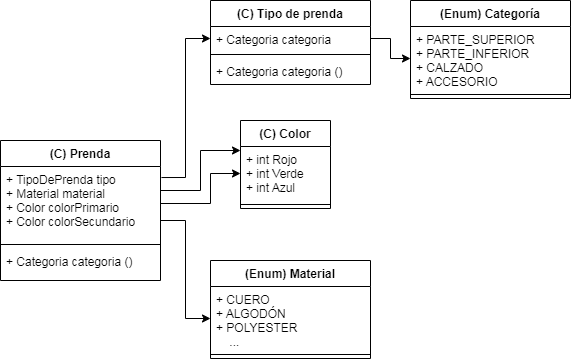

The diagram above was exported from draw.io. Its source (the exported page's mxGraphModel, read from the mxfile embedded in the PNG):
<mxGraphModel dx="868" dy="482" grid="1" gridSize="10" guides="1" tooltips="1" connect="1" arrows="1" fold="1" page="1" pageScale="1" pageWidth="827" pageHeight="1169" math="0" shadow="0">
  <root>
    <mxCell id="0" />
    <mxCell id="1" parent="0" />
    <mxCell id="DqAEKTf-DiyvqzYK8dtB-1" value="(C) Prenda" style="swimlane;fontStyle=1;align=center;verticalAlign=top;childLayout=stackLayout;horizontal=1;startSize=26;horizontalStack=0;resizeParent=1;resizeParentMax=0;resizeLast=0;collapsible=1;marginBottom=0;" vertex="1" parent="1">
      <mxGeometry x="280" y="220" width="160" height="140" as="geometry" />
    </mxCell>
    <mxCell id="DqAEKTf-DiyvqzYK8dtB-2" value="+ TipoDePrenda tipo&#10;+ Material material&#10;+ Color colorPrimario&#10;+ Color colorSecundario" style="text;strokeColor=none;fillColor=none;align=left;verticalAlign=top;spacingLeft=4;spacingRight=4;overflow=hidden;rotatable=0;points=[[0,0.5],[1,0.5]];portConstraint=eastwest;" vertex="1" parent="DqAEKTf-DiyvqzYK8dtB-1">
      <mxGeometry y="26" width="160" height="74" as="geometry" />
    </mxCell>
    <mxCell id="DqAEKTf-DiyvqzYK8dtB-3" value="" style="line;strokeWidth=1;fillColor=none;align=left;verticalAlign=middle;spacingTop=-1;spacingLeft=3;spacingRight=3;rotatable=0;labelPosition=right;points=[];portConstraint=eastwest;" vertex="1" parent="DqAEKTf-DiyvqzYK8dtB-1">
      <mxGeometry y="100" width="160" height="8" as="geometry" />
    </mxCell>
    <mxCell id="DqAEKTf-DiyvqzYK8dtB-4" value="+ Categoria categoria ()" style="text;strokeColor=none;fillColor=none;align=left;verticalAlign=top;spacingLeft=4;spacingRight=4;overflow=hidden;rotatable=0;points=[[0,0.5],[1,0.5]];portConstraint=eastwest;" vertex="1" parent="DqAEKTf-DiyvqzYK8dtB-1">
      <mxGeometry y="108" width="160" height="32" as="geometry" />
    </mxCell>
    <mxCell id="DqAEKTf-DiyvqzYK8dtB-26" value="(C) Tipo de prenda" style="swimlane;fontStyle=1;align=center;verticalAlign=top;childLayout=stackLayout;horizontal=1;startSize=26;horizontalStack=0;resizeParent=1;resizeParentMax=0;resizeLast=0;collapsible=1;marginBottom=0;" vertex="1" parent="1">
      <mxGeometry x="490" y="80" width="160" height="84" as="geometry" />
    </mxCell>
    <mxCell id="DqAEKTf-DiyvqzYK8dtB-27" value="+ Categoria categoria" style="text;strokeColor=none;fillColor=none;align=left;verticalAlign=top;spacingLeft=4;spacingRight=4;overflow=hidden;rotatable=0;points=[[0,0.5],[1,0.5]];portConstraint=eastwest;" vertex="1" parent="DqAEKTf-DiyvqzYK8dtB-26">
      <mxGeometry y="26" width="160" height="24" as="geometry" />
    </mxCell>
    <mxCell id="DqAEKTf-DiyvqzYK8dtB-28" value="" style="line;strokeWidth=1;fillColor=none;align=left;verticalAlign=middle;spacingTop=-1;spacingLeft=3;spacingRight=3;rotatable=0;labelPosition=right;points=[];portConstraint=eastwest;" vertex="1" parent="DqAEKTf-DiyvqzYK8dtB-26">
      <mxGeometry y="50" width="160" height="8" as="geometry" />
    </mxCell>
    <mxCell id="DqAEKTf-DiyvqzYK8dtB-29" value="+ Categoria categoria ()" style="text;strokeColor=none;fillColor=none;align=left;verticalAlign=top;spacingLeft=4;spacingRight=4;overflow=hidden;rotatable=0;points=[[0,0.5],[1,0.5]];portConstraint=eastwest;" vertex="1" parent="DqAEKTf-DiyvqzYK8dtB-26">
      <mxGeometry y="58" width="160" height="26" as="geometry" />
    </mxCell>
    <mxCell id="DqAEKTf-DiyvqzYK8dtB-30" value="(Enum) Categoría" style="swimlane;fontStyle=1;align=center;verticalAlign=top;childLayout=stackLayout;horizontal=1;startSize=26;horizontalStack=0;resizeParent=1;resizeParentMax=0;resizeLast=0;collapsible=1;marginBottom=0;" vertex="1" parent="1">
      <mxGeometry x="690" y="80" width="160" height="98" as="geometry" />
    </mxCell>
    <mxCell id="DqAEKTf-DiyvqzYK8dtB-31" value="+ PARTE_SUPERIOR&#10;+ PARTE_INFERIOR&#10;+ CALZADO&#10;+ ACCESORIO" style="text;strokeColor=none;fillColor=none;align=left;verticalAlign=top;spacingLeft=4;spacingRight=4;overflow=hidden;rotatable=0;points=[[0,0.5],[1,0.5]];portConstraint=eastwest;" vertex="1" parent="DqAEKTf-DiyvqzYK8dtB-30">
      <mxGeometry y="26" width="160" height="64" as="geometry" />
    </mxCell>
    <mxCell id="DqAEKTf-DiyvqzYK8dtB-32" value="" style="line;strokeWidth=1;fillColor=none;align=left;verticalAlign=middle;spacingTop=-1;spacingLeft=3;spacingRight=3;rotatable=0;labelPosition=right;points=[];portConstraint=eastwest;" vertex="1" parent="DqAEKTf-DiyvqzYK8dtB-30">
      <mxGeometry y="90" width="160" height="8" as="geometry" />
    </mxCell>
    <mxCell id="DqAEKTf-DiyvqzYK8dtB-34" value="(C) Color" style="swimlane;fontStyle=1;align=center;verticalAlign=top;childLayout=stackLayout;horizontal=1;startSize=26;horizontalStack=0;resizeParent=1;resizeParentMax=0;resizeLast=0;collapsible=1;marginBottom=0;" vertex="1" parent="1">
      <mxGeometry x="520" y="200" width="90" height="88" as="geometry" />
    </mxCell>
    <mxCell id="DqAEKTf-DiyvqzYK8dtB-35" value="+ int Rojo&#10;+ int Verde&#10;+ int Azul" style="text;strokeColor=none;fillColor=none;align=left;verticalAlign=top;spacingLeft=4;spacingRight=4;overflow=hidden;rotatable=0;points=[[0,0.5],[1,0.5]];portConstraint=eastwest;" vertex="1" parent="DqAEKTf-DiyvqzYK8dtB-34">
      <mxGeometry y="26" width="90" height="54" as="geometry" />
    </mxCell>
    <mxCell id="DqAEKTf-DiyvqzYK8dtB-36" value="" style="line;strokeWidth=1;fillColor=none;align=left;verticalAlign=middle;spacingTop=-1;spacingLeft=3;spacingRight=3;rotatable=0;labelPosition=right;points=[];portConstraint=eastwest;" vertex="1" parent="DqAEKTf-DiyvqzYK8dtB-34">
      <mxGeometry y="80" width="90" height="8" as="geometry" />
    </mxCell>
    <mxCell id="DqAEKTf-DiyvqzYK8dtB-38" value="(Enum) Material" style="swimlane;fontStyle=1;align=center;verticalAlign=top;childLayout=stackLayout;horizontal=1;startSize=26;horizontalStack=0;resizeParent=1;resizeParentMax=0;resizeLast=0;collapsible=1;marginBottom=0;" vertex="1" parent="1">
      <mxGeometry x="490" y="340" width="160" height="98" as="geometry" />
    </mxCell>
    <mxCell id="DqAEKTf-DiyvqzYK8dtB-39" value="+ CUERO&#10;+ ALGODÓN&#10;+ POLYESTER&#10;    ..." style="text;strokeColor=none;fillColor=none;align=left;verticalAlign=top;spacingLeft=4;spacingRight=4;overflow=hidden;rotatable=0;points=[[0,0.5],[1,0.5]];portConstraint=eastwest;" vertex="1" parent="DqAEKTf-DiyvqzYK8dtB-38">
      <mxGeometry y="26" width="160" height="64" as="geometry" />
    </mxCell>
    <mxCell id="DqAEKTf-DiyvqzYK8dtB-40" value="" style="line;strokeWidth=1;fillColor=none;align=left;verticalAlign=middle;spacingTop=-1;spacingLeft=3;spacingRight=3;rotatable=0;labelPosition=right;points=[];portConstraint=eastwest;" vertex="1" parent="DqAEKTf-DiyvqzYK8dtB-38">
      <mxGeometry y="90" width="160" height="8" as="geometry" />
    </mxCell>
    <mxCell id="DqAEKTf-DiyvqzYK8dtB-49" value="" style="endArrow=classic;html=1;rounded=0;entryX=0;entryY=0.5;entryDx=0;entryDy=0;exitX=1.006;exitY=0.149;exitDx=0;exitDy=0;exitPerimeter=0;edgeStyle=orthogonalEdgeStyle;" edge="1" parent="1" source="DqAEKTf-DiyvqzYK8dtB-2" target="DqAEKTf-DiyvqzYK8dtB-27">
      <mxGeometry width="50" height="50" relative="1" as="geometry">
        <mxPoint x="390" y="280" as="sourcePoint" />
        <mxPoint x="440" y="230" as="targetPoint" />
      </mxGeometry>
    </mxCell>
    <mxCell id="DqAEKTf-DiyvqzYK8dtB-50" value="" style="endArrow=classic;html=1;rounded=0;entryX=0;entryY=0.074;entryDx=0;entryDy=0;entryPerimeter=0;exitX=1;exitY=0.5;exitDx=0;exitDy=0;edgeStyle=orthogonalEdgeStyle;" edge="1" parent="1" source="DqAEKTf-DiyvqzYK8dtB-2" target="DqAEKTf-DiyvqzYK8dtB-35">
      <mxGeometry width="50" height="50" relative="1" as="geometry">
        <mxPoint x="390" y="280" as="sourcePoint" />
        <mxPoint x="440" y="230" as="targetPoint" />
        <Array as="points">
          <mxPoint x="440" y="270" />
          <mxPoint x="480" y="270" />
          <mxPoint x="480" y="230" />
        </Array>
      </mxGeometry>
    </mxCell>
    <mxCell id="DqAEKTf-DiyvqzYK8dtB-51" value="" style="endArrow=classic;html=1;rounded=0;entryX=0;entryY=0.5;entryDx=0;entryDy=0;exitX=1;exitY=0.5;exitDx=0;exitDy=0;edgeStyle=orthogonalEdgeStyle;" edge="1" parent="1" source="DqAEKTf-DiyvqzYK8dtB-2" target="DqAEKTf-DiyvqzYK8dtB-35">
      <mxGeometry width="50" height="50" relative="1" as="geometry">
        <mxPoint x="390" y="280" as="sourcePoint" />
        <mxPoint x="440" y="230" as="targetPoint" />
        <Array as="points">
          <mxPoint x="490" y="283" />
          <mxPoint x="490" y="253" />
        </Array>
      </mxGeometry>
    </mxCell>
    <mxCell id="DqAEKTf-DiyvqzYK8dtB-52" value="" style="endArrow=classic;html=1;rounded=0;entryX=0;entryY=0.5;entryDx=0;entryDy=0;exitX=1;exitY=0.5;exitDx=0;exitDy=0;edgeStyle=orthogonalEdgeStyle;" edge="1" parent="1" source="DqAEKTf-DiyvqzYK8dtB-2" target="DqAEKTf-DiyvqzYK8dtB-39">
      <mxGeometry width="50" height="50" relative="1" as="geometry">
        <mxPoint x="390" y="280" as="sourcePoint" />
        <mxPoint x="440" y="230" as="targetPoint" />
        <Array as="points">
          <mxPoint x="440" y="300" />
          <mxPoint x="465" y="300" />
          <mxPoint x="465" y="398" />
        </Array>
      </mxGeometry>
    </mxCell>
    <mxCell id="DqAEKTf-DiyvqzYK8dtB-53" value="" style="endArrow=classic;html=1;rounded=0;entryX=0;entryY=0.5;entryDx=0;entryDy=0;exitX=1;exitY=0.5;exitDx=0;exitDy=0;edgeStyle=orthogonalEdgeStyle;" edge="1" parent="1" source="DqAEKTf-DiyvqzYK8dtB-27" target="DqAEKTf-DiyvqzYK8dtB-31">
      <mxGeometry width="50" height="50" relative="1" as="geometry">
        <mxPoint x="390" y="280" as="sourcePoint" />
        <mxPoint x="440" y="230" as="targetPoint" />
      </mxGeometry>
    </mxCell>
  </root>
</mxGraphModel>